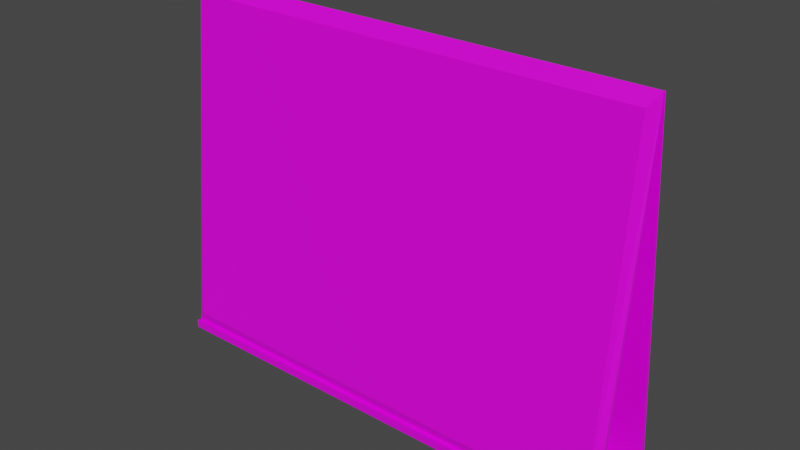 # Source: Binder.blend  (saved by Blender 2.90.8; exported with 4.5.12 LTS)
import bpy
from mathutils import Matrix  # noqa: F401  (used for matrix-valued properties, if any)

bpy.ops.wm.read_factory_settings(use_empty=True)
scene = bpy.context.scene
scene.name = 'Scene'

# ---- collections
col_collection = bpy.data.collections.new('Collection'); scene.collection.children.link(col_collection)

# ---- images (referenced by path relative to the original .blend; pixels are not part of the script)
import os
ASSET_DIR = os.environ.get("B2B_ASSET_DIR", "")  # directory of the original .blend (textures are referenced by path, not embedded)
HERE = os.path.dirname(os.path.abspath(__file__))  # packed textures are extracted next to this script under _unpacked/

def load_image(name, relpath, width, height, colorspace="sRGB"):
    """Load a texture the original file referenced (path relative to the .blend, or extracted next to this script)."""
    p = next((c for c in (os.path.join(HERE, relpath), os.path.join(ASSET_DIR, relpath)) if relpath and os.path.exists(c)), "")
    if p:
        img = bpy.data.images.load(p, check_existing=True)
        img.name = name
    else:  # same state as the original file: an image datablock whose file is absent (Cycles renders it pink)
        img = bpy.data.images.new(name, width, height)
        img.source = "FILE"
        img.filepath = "//" + (relpath or name)
    img.colorspace_settings.name = colorspace
    return img
img_bindertext1_jpg = load_image('BinderText1.jpg', 'BinderText1.jpg', 1024, 1024, 'sRGB')

# ---- materials (node trees are filled in below, after node groups)
mat_material = bpy.data.materials.new('Material')
mat_material.alpha_threshold = 0.0
mat_material.use_transparent_shadow = False
mat_material.line_color = (0.0, 0.0, 0.0, 1.0)

# ---- material node trees
mat_material.use_nodes = True; mat_material.node_tree.nodes.clear()
_N = mat_material.node_tree.nodes; _L = mat_material.node_tree.links
n0 = _N.new('ShaderNodeOutputMaterial'); n0.name = 'Material Output'; n0.location = (300, 300)
n1 = _N.new('ShaderNodeBsdfPrincipled'); n1.name = 'Principled BSDF'; n1.location = (10, 300)
n1.distribution = 'GGX'
n1.subsurface_method = 'BURLEY'
n1.inputs[2].default_value = 0.4
n1.inputs[3].default_value = 1.45
n1.inputs[27].default_value = (0.0, 0.0, 0.0, 1.0)
n1.inputs[28].default_value = 1.0
n2 = _N.new('ShaderNodeTexImage'); n2.name = 'Image Texture'; n2.location = (-323, 154)
n2.image = img_bindertext1_jpg
n2.interpolation = 'Closest'
_L.new(n1.outputs[0], n0.inputs[0])
_L.new(n2.outputs[0], n1.inputs[0])
n0.is_active_output = True

# ---- world
world_world = bpy.data.worlds.new('World'); scene.world = world_world
world_world.use_nodes = True; world_world.node_tree.nodes.clear()
_N = world_world.node_tree.nodes; _L = world_world.node_tree.links
n0 = _N.new('ShaderNodeOutputWorld'); n0.name = 'World Output'; n0.location = (300, 300)
n1 = _N.new('ShaderNodeBackground'); n1.name = 'Background'; n1.location = (10, 300)
n1.inputs[0].default_value = (0.05088, 0.05088, 0.05088, 1.0)
_L.new(n1.outputs[0], n0.inputs[0])
n0.is_active_output = True
world_world.color = (0.05088, 0.05088, 0.05088)
world_world.use_sun_shadow = False
world_world.sun_shadow_jitter_overblur = 0.0

# ---- meshes
me_cube = bpy.data.meshes.new('Cube')
me_cube.from_pydata([(1.0, 0.1183, -0.01388), (1.0, 0.1183, 0.01388), (1.0, -0.1183, -0.01388), (1.0, -0.1183, 0.01388), (-1.0, 0.1183, -0.01388), (-1.0, 0.1183, 0.01388), (-1.0, -0.1183, -0.01388), (-1.0, -0.1183, 0.01388), (1.0, 0.1183, 0.01388), (-1.0, 0.1183, 0.01388), (1.0, 0.1183, -0.01388), (-1.0, -0.1183, 0.01388), (-1.0, -0.1183, -0.01388), (1.0, -0.1183, -0.01388), (1.0, -0.1183, 0.01388), (-1.0, 0.1183, -0.01388), (1.0, 0.1183, 0.01388), (-1.0, 0.1183, 0.01388), (-1.0, -0.1183, 0.01388), (1.0, -0.1183, 0.01388), (1.0, -0.1513, 0.01388), (-1.0, -0.1513, 0.01388), (-1.0, 0.1513, 0.01388), (1.0, 0.1513, 0.01388), (1.0, 0.1183, 0.01388), (-1.0, 0.1183, 0.01388), (-1.0, -0.1183, 0.01388), (1.0, -0.1183, 0.01388), (1.0, -0.1513, 0.01388), (-1.0, -0.1513, 0.01388), (-1.0, 0.1513, 0.01388), (1.0, 0.1513, 0.01388), (-1.0, 0.1183, 0.01388), (-1.0, 0.1513, 0.01388), (1.0, 0.1513, 0.01388), (1.0, 0.1183, 0.01388), (1.0, -0.1183, 0.01388), (1.0, -0.1513, 0.01388), (-1.0, -0.1513, 0.01388), (-1.0, -0.1183, 0.01388), (-1.0, 0.1183, 0.01388), (-1.0, 0.1513, 0.01388), (1.0, 0.1513, 0.01388), (1.0, 0.1183, 0.01388), (1.0, -0.1183, 0.01388), (1.0, -0.1513, 0.01388), (-1.0, -0.1513, 0.01388), (-1.0, -0.1183, 0.01388), (-1.0, 0.1183, 0.01388), (1.0, 0.1183, 0.01388), (1.0, -0.1183, 0.01388), (1.0, -0.1513, 0.01388), (-1.0, -0.1513, 0.01388), (-1.0, -0.1183, 0.01388), (1.0, -0.1183, 0.01388), (-1.0, -0.1183, 0.01388), (1.0, -0.001684, 0.9986), (-1.0, -0.001684, 0.9986), (-1.0, 0.001684, 0.9975), (1.0, 0.001684, 0.9975), (-6.835e-08, -1.768e-10, 0.008674), (0.02231, -1.768e-10, 0.02344), (-6.835e-08, -1.768e-10, 0.03821), (-0.02231, -1.768e-10, 0.02344), (-6.835e-08, 0.05133, 0.02277), (0.02231, 0.04106, 0.03472), (-6.835e-08, 0.0308, 0.04667), (-0.02231, 0.04106, 0.03472), (-6.835e-08, 0.08305, 0.05969), (0.02231, 0.06644, 0.06425), (-6.835e-08, 0.04983, 0.06881), (-0.02231, 0.06644, 0.06425), (4.607e-08, 0.08305, 0.1053), (0.02231, 0.06644, 0.1008), (4.607e-08, 0.04983, 0.09619), (-0.02231, 0.06644, 0.1008), (4.607e-08, 0.05133, 0.1422), (0.02231, 0.04106, 0.1303), (4.607e-08, 0.0308, 0.1183), (-0.02231, 0.04106, 0.1303), (4.607e-08, 9.536e-09, 0.1563), (0.02231, 6.298e-09, 0.1416), (4.607e-08, 6.298e-09, 0.1268), (-0.02231, 6.298e-09, 0.1416), (4.607e-08, -0.05133, 0.1422), (0.02231, -0.04106, 0.1303), (4.607e-08, -0.0308, 0.1183), (-0.02231, -0.04106, 0.1303), (4.607e-08, -0.08305, 0.1053), (0.02231, -0.06644, 0.1008), (4.607e-08, -0.04983, 0.09619), (-0.02231, -0.06644, 0.1008), (-6.835e-08, -0.08305, 0.05969), (0.02231, -0.06644, 0.06425), (-6.835e-08, -0.04983, 0.06881), (-0.02231, -0.06644, 0.06425), (-6.835e-08, -0.05133, 0.02277), (0.02231, -0.04106, 0.03472), (-6.835e-08, -0.0308, 0.04667), (-0.02231, -0.04106, 0.03472), (-0.7966, 1.191e-08, 0.008674), (-0.7743, 1.191e-08, 0.02344), (-0.7966, 1.191e-08, 0.03821), (-0.8189, 1.191e-08, 0.02344), (-0.7966, 0.05133, 0.02277), (-0.7743, 0.04106, 0.03472), (-0.7966, 0.0308, 0.04667), (-0.8189, 0.04106, 0.03472), (-0.7966, 0.08305, 0.05969), (-0.7743, 0.06644, 0.06425), (-0.7966, 0.04983, 0.06881), (-0.8189, 0.06644, 0.06425), (-0.7966, 0.08305, 0.1053), (-0.7743, 0.06644, 0.1008), (-0.7966, 0.04983, 0.09619), (-0.8189, 0.06644, 0.1008), (-0.7966, 0.05133, 0.1422), (-0.7743, 0.04106, 0.1303), (-0.7966, 0.0308, 0.1183), (-0.8189, 0.04106, 0.1303), (-0.7966, 2.335e-08, 0.1563), (-0.7743, 1.763e-08, 0.1416), (-0.7966, 1.763e-08, 0.1268), (-0.8189, 1.763e-08, 0.1416), (-0.7966, -0.05133, 0.1422), (-0.7743, -0.04106, 0.1303), (-0.7966, -0.0308, 0.1183), (-0.8189, -0.04106, 0.1303), (-0.7966, -0.08305, 0.1053), (-0.7743, -0.06644, 0.1008), (-0.7966, -0.04983, 0.09619), (-0.8189, -0.06644, 0.1008), (-0.7966, -0.08305, 0.05969), (-0.7743, -0.06644, 0.06425), (-0.7966, -0.04983, 0.06881), (-0.8189, -0.06644, 0.06425), (-0.7966, -0.05133, 0.02277), (-0.7743, -0.04106, 0.03472), (-0.7966, -0.0308, 0.04667), (-0.8189, -0.04106, 0.03472), (0.7966, 1.191e-08, 0.008674), (0.8189, 1.191e-08, 0.02344), (0.7966, 1.191e-08, 0.03821), (0.7743, 1.191e-08, 0.02344), (0.7966, 0.05133, 0.02277), (0.8189, 0.04106, 0.03472), (0.7966, 0.0308, 0.04667), (0.7743, 0.04106, 0.03472), (0.7966, 0.08305, 0.05969), (0.8189, 0.06644, 0.06425), (0.7966, 0.04983, 0.06881), (0.7743, 0.06644, 0.06425), (0.7966, 0.08305, 0.1053), (0.8189, 0.06644, 0.1008), (0.7966, 0.04983, 0.09619), (0.7743, 0.06644, 0.1008), (0.7966, 0.05133, 0.1422), (0.8189, 0.04106, 0.1303), (0.7966, 0.0308, 0.1183), (0.7743, 0.04106, 0.1303), (0.7966, 2.335e-08, 0.1563), (0.8189, 1.763e-08, 0.1416), (0.7966, 1.763e-08, 0.1268), (0.7743, 1.763e-08, 0.1416), (0.7966, -0.05133, 0.1422), (0.8189, -0.04106, 0.1303), (0.7966, -0.0308, 0.1183), (0.7743, -0.04106, 0.1303), (0.7966, -0.08305, 0.1053), (0.8189, -0.06644, 0.1008), (0.7966, -0.04983, 0.09619), (0.7743, -0.06644, 0.1008), (0.7966, -0.08305, 0.05969), (0.8189, -0.06644, 0.06425), (0.7966, -0.04983, 0.06881), (0.7743, -0.06644, 0.06425), (0.7966, -0.05133, 0.02277), (0.8189, -0.04106, 0.03472), (0.7966, -0.0308, 0.04667), (0.7743, -0.04106, 0.03472), (-0.9685, 0.1475, 0.04513), (-1.0, 0.1357, 0.01203), (0.9685, 0.1475, 0.04513), (1.0, 0.1357, 0.01203), (0.9685, -0.1475, 0.04513), (1.0, -0.1357, 0.01203), (-0.9685, -0.1475, 0.04513), (-1.0, -0.1357, 0.01203), (0.9685, -0.03835, 0.9673), (1.0, -0.003034, 0.9986), (-0.9685, -0.03835, 0.9673), (-1.0, -0.003034, 0.9986), (-0.9685, 0.03836, 0.9663), (-1.0, 0.003034, 0.9975), (0.9685, 0.03836, 0.9663), (1.0, 0.003034, 0.9975), (0.995, 0.1232, -0.01388), (1.0, 0.1183, -0.0114), (-0.995, -0.1232, -0.01388), (-1.0, -0.1183, -0.0114), (0.995, -0.1232, -0.01388), (1.0, -0.1183, -0.0114), (-0.995, 0.1232, -0.01388), (-1.0, 0.1183, -0.0114), (0.995, -0.1463, -0.01388), (1.0, -0.1513, -0.008923), (-0.995, -0.1463, -0.01388), (-1.0, -0.1513, -0.008923), (-0.995, 0.1463, -0.01388), (-1.0, 0.1513, -0.008923), (0.995, 0.1463, -0.01388), (1.0, 0.1513, -0.008923), (0.7851, -0.0992, 0.01342), (0.7851, 0.0992, 0.01342), (0.9949, -0.0992, 0.01342), (0.9949, 0.0992, 0.01342), (-0.9923, 0.0992, 0.01342), (-0.9923, -0.0992, 0.01342), (0.7851, -0.08766, 0.02508), (0.7851, -0.0992, 0.01354), (0.7851, 0.08766, 0.02508), (0.7851, 0.0992, 0.01354), (0.9834, -0.08766, 0.02508), (0.9949, -0.0992, 0.01354), (0.9834, 0.08766, 0.02508), (0.9949, 0.0992, 0.01354), (-0.9808, -0.08766, 0.02508), (-0.9923, -0.0992, 0.01354), (-0.9808, 0.08766, 0.02508), (-0.9923, 0.0992, 0.01354), (-0.9506, 0.06758, 0.05191), (-0.9598, 0.06758, 0.05191), (0.9506, 0.06758, 0.05191), (0.9598, 0.06758, 0.05191), (0.9506, 0.04214, 0.007241), (0.9598, 0.04214, 0.007241), (0.9506, -0.01504, -0.003792), (0.9598, -0.01504, -0.003792), (0.9506, -0.06089, 0.02712), (0.9598, -0.06089, 0.02712), (0.9506, -0.06089, 0.07671), (0.9598, -0.06089, 0.07671), (0.9506, -0.01504, 0.1076), (0.9598, -0.01504, 0.1076), (0.9506, 0.04214, 0.09659), (0.9598, 0.04214, 0.09659), (-0.9598, 0.04214, 0.007241), (-0.9506, 0.04214, 0.007241), (-0.9598, -0.01504, -0.003792), (-0.9506, -0.01504, -0.003792), (-0.9598, -0.06089, 0.02712), (-0.9506, -0.06089, 0.02712), (-0.9598, -0.06089, 0.07671), (-0.9506, -0.06089, 0.07671), (-0.9598, -0.01504, 0.1076), (-0.9506, -0.01504, 0.1076), (-0.9598, 0.04214, 0.09659), (-0.9506, 0.04214, 0.09659)], [], [(0, 2, 6, 4), (0, 10, 8, 1), (7, 5, 4, 6), (5, 7, 3, 1), (1, 3, 2, 0), (3, 14, 13, 2), (196, 202, 208, 210), (203, 17, 22, 209), (5, 9, 15, 4), (6, 12, 11, 7), (1, 8, 9, 5), (4, 15, 10, 0), (7, 11, 14, 3), (2, 13, 12, 6), (11, 18, 19, 14), (20, 21, 207, 205), (198, 200, 204, 206), (8, 16, 17, 9), (10, 197, 16, 8), (12, 199, 18, 11), (22, 23, 211, 209), (14, 19, 201, 13), (201, 19, 20, 205), (13, 201, 199, 12), (17, 25, 30, 22), (9, 17, 203, 15), (18, 199, 207, 21), (15, 203, 197, 10), (23, 31, 24, 16), (22, 30, 31, 23), (21, 29, 26, 18), (19, 27, 28, 20), (20, 28, 29, 21), (18, 26, 27, 19), (16, 24, 25, 17), (180, 192, 194, 182), (30, 25, 32, 33), (31, 30, 33, 34), (24, 31, 34, 35), (25, 24, 35, 32), (49, 59, 58, 48), (28, 27, 36, 37), (29, 28, 37, 38), (26, 29, 38, 39), (27, 26, 39, 36), (184, 188, 190, 186), (33, 32, 40, 41), (34, 33, 41, 42), (35, 34, 42, 43), (32, 35, 43, 40), (55, 57, 56, 54), (37, 36, 44, 45), (38, 37, 45, 46), (39, 38, 46, 47), (36, 39, 47, 44), (183, 195, 59, 49), (54, 56, 189, 185), (40, 43, 49, 48), (56, 57, 191, 189), (45, 44, 50, 51), (46, 45, 51, 52), (47, 46, 52, 53), (44, 47, 53, 50), (53, 55, 54, 50), (187, 191, 57, 55), (58, 59, 195, 193), (51, 185, 187, 52), (52, 187, 55, 53), (50, 54, 185, 51), (42, 41, 181, 183), (43, 42, 183, 49), (41, 40, 48, 181), (60, 64, 65, 61), (61, 65, 66, 62), (62, 66, 67, 63), (63, 67, 64, 60), (64, 68, 69, 65), (65, 69, 70, 66), (66, 70, 71, 67), (67, 71, 68, 64), (68, 72, 73, 69), (69, 73, 74, 70), (70, 74, 75, 71), (71, 75, 72, 68), (72, 76, 77, 73), (73, 77, 78, 74), (74, 78, 79, 75), (75, 79, 76, 72), (76, 80, 81, 77), (77, 81, 82, 78), (78, 82, 83, 79), (79, 83, 80, 76), (80, 84, 85, 81), (81, 85, 86, 82), (82, 86, 87, 83), (83, 87, 84, 80), (84, 88, 89, 85), (85, 89, 90, 86), (86, 90, 91, 87), (87, 91, 88, 84), (88, 92, 93, 89), (89, 93, 94, 90), (90, 94, 95, 91), (91, 95, 92, 88), (92, 96, 97, 93), (93, 97, 98, 94), (94, 98, 99, 95), (95, 99, 96, 92), (96, 60, 61, 97), (97, 61, 62, 98), (98, 62, 63, 99), (99, 63, 60, 96), (100, 104, 105, 101), (101, 105, 106, 102), (102, 106, 107, 103), (103, 107, 104, 100), (104, 108, 109, 105), (105, 109, 110, 106), (106, 110, 111, 107), (107, 111, 108, 104), (108, 112, 113, 109), (109, 113, 114, 110), (110, 114, 115, 111), (111, 115, 112, 108), (112, 116, 117, 113), (113, 117, 118, 114), (114, 118, 119, 115), (115, 119, 116, 112), (116, 120, 121, 117), (117, 121, 122, 118), (118, 122, 123, 119), (119, 123, 120, 116), (120, 124, 125, 121), (121, 125, 126, 122), (122, 126, 127, 123), (123, 127, 124, 120), (124, 128, 129, 125), (125, 129, 130, 126), (126, 130, 131, 127), (127, 131, 128, 124), (128, 132, 133, 129), (129, 133, 134, 130), (130, 134, 135, 131), (131, 135, 132, 128), (132, 136, 137, 133), (133, 137, 138, 134), (134, 138, 139, 135), (135, 139, 136, 132), (136, 100, 101, 137), (137, 101, 102, 138), (138, 102, 103, 139), (139, 103, 100, 136), (140, 144, 145, 141), (141, 145, 146, 142), (142, 146, 147, 143), (143, 147, 144, 140), (144, 148, 149, 145), (145, 149, 150, 146), (146, 150, 151, 147), (147, 151, 148, 144), (148, 152, 153, 149), (149, 153, 154, 150), (150, 154, 155, 151), (151, 155, 152, 148), (152, 156, 157, 153), (153, 157, 158, 154), (154, 158, 159, 155), (155, 159, 156, 152), (156, 160, 161, 157), (157, 161, 162, 158), (158, 162, 163, 159), (159, 163, 160, 156), (160, 164, 165, 161), (161, 165, 166, 162), (162, 166, 167, 163), (163, 167, 164, 160), (164, 168, 169, 165), (165, 169, 170, 166), (166, 170, 171, 167), (167, 171, 168, 164), (168, 172, 173, 169), (169, 173, 174, 170), (170, 174, 175, 171), (171, 175, 172, 168), (172, 176, 177, 173), (173, 177, 178, 174), (174, 178, 179, 175), (175, 179, 176, 172), (176, 140, 141, 177), (177, 141, 142, 178), (178, 142, 143, 179), (179, 143, 140, 176), (182, 183, 181, 180), (186, 187, 185, 184), (191, 190, 188, 189), (187, 186, 190, 191), (189, 188, 184, 185), (195, 194, 192, 193), (183, 182, 194, 195), (193, 192, 180, 181), (48, 58, 193, 181), (201, 200, 198, 199), (203, 202, 196, 197), (207, 206, 204, 205), (200, 201, 205, 204), (199, 198, 206, 207), (211, 210, 208, 209), (202, 203, 209, 208), (197, 196, 210, 211), (16, 197, 211, 23), (215, 225, 223, 214), (217, 227, 229, 216), (224, 220, 228, 226, 218, 222), (213, 215, 214, 212), (213, 212, 217, 216), (213, 221, 225, 215), (214, 223, 219, 212), (221, 213, 216, 229), (220, 224, 225, 221), (224, 222, 223, 225), (222, 218, 219, 223), (226, 228, 229, 227), (221, 229, 228, 220), (227, 219, 218, 226), (212, 219, 227, 217), (247, 230, 257, 255, 253, 251, 249), (232, 233, 235, 234), (252, 253, 255, 254), (234, 235, 237, 236), (250, 251, 253, 252), (236, 237, 239, 238), (231, 246, 248, 250, 252, 254, 256), (248, 249, 251, 250), (238, 239, 241, 240), (256, 257, 230, 231), (246, 247, 249, 248), (240, 241, 243, 242), (235, 233, 245, 243, 241, 239, 237), (231, 230, 247, 246), (242, 243, 245, 244), (254, 255, 257, 256), (244, 245, 233, 232), (232, 234, 236, 238, 240, 242, 244)])
_uv = me_cube.uv_layers.new(name='UVMap')
_uv.uv.foreach_set('vector', [0.7438, 0.9024, 0.7438, 0.9024, 0.7251, 0.9024, 0.7251, 0.9024, 0.7236, 0.9, 0.7236, 0.9, 0.7383, 0.9, 0.7383, 0.9, 0.7308, 0.9004, 0.7308, 0.9004, 0.7312, 0.9004, 0.7312, 0.9004, 0.7251, 0.902, 0.7251, 0.902, 0.7438, 0.902, 0.7438, 0.902, 0.7438, 0.902, 0.7438, 0.902, 0.7438, 0.9024, 0.7438, 0.9024, 0.7438, 0.902, 0.7438, 0.902, 0.7438, 0.9024, 0.7438, 0.9024, 0.7317, 0.8818, 0.7312, 0.9004, 0.7312, 0.9004, 0.7317, 0.8818, 0.7311, 0.9004, 0.7308, 0.9004, 0.7308, 0.9004, 0.7311, 0.9004, 0.7383, 0.9148, 0.7383, 0.9148, 0.7236, 0.9148, 0.7236, 0.9148, 0.7251, 0.9024, 0.7251, 0.9024, 0.7251, 0.902, 0.7251, 0.902, 0.7383, 0.9, 0.7383, 0.9, 0.7531, 0.9, 0.7531, 0.9, 0.7088, 0.9, 0.7088, 0.9, 0.7236, 0.9, 0.7236, 0.9, 0.7251, 0.902, 0.7251, 0.902, 0.7438, 0.902, 0.7438, 0.902, 0.7438, 0.9024, 0.7438, 0.9024, 0.7251, 0.9024, 0.7251, 0.9024, 0.7251, 0.902, 0.7251, 0.902, 0.7438, 0.902, 0.7438, 0.902, 0.7313, 0.8817, 0.7308, 0.9004, 0.7311, 0.9004, 0.7316, 0.8817, 0.7312, 0.9004, 0.7317, 0.8818, 0.7317, 0.8818, 0.7312, 0.9004, 0.7383, 0.9, 0.7383, 0.9, 0.7531, 0.9, 0.7531, 0.9, 0.7236, 0.9, 0.7249, 0.9, 0.7383, 0.9, 0.7383, 0.9, 0.7251, 0.9024, 0.7251, 0.9024, 0.7251, 0.902, 0.7251, 0.902, 0.7308, 0.9004, 0.7313, 0.8817, 0.7316, 0.8817, 0.7311, 0.9004, 0.7438, 0.902, 0.7438, 0.902, 0.7438, 0.9024, 0.7438, 0.9024, 0.7438, 0.9024, 0.7438, 0.902, 0.7438, 0.902, 0.7438, 0.9023, 0.7438, 0.9024, 0.7438, 0.9024, 0.7251, 0.9024, 0.7251, 0.9024, 0.7383, 0.9148, 0.7383, 0.9148, 0.7383, 0.9148, 0.7383, 0.9148, 0.7383, 0.9148, 0.7383, 0.9148, 0.7249, 0.9148, 0.7236, 0.9148, 0.7308, 0.9004, 0.7311, 0.9004, 0.7311, 0.9004, 0.7308, 0.9004, 0.7088, 0.9, 0.7605, 0.9295, 0.7605, 0.9295, 0.7236, 0.9, 0.7383, 0.9, 0.7383, 0.9, 0.7383, 0.9, 0.7383, 0.9, 0.7383, 0.9148, 0.7383, 0.9148, 0.7383, 0.9, 0.7383, 0.9, 0.7383, 0.8705, 0.7383, 0.8705, 0.7383, 0.8705, 0.7383, 0.8705, 0.7438, 0.902, 0.7438, 0.902, 0.7438, 0.902, 0.7438, 0.902, 0.7383, 0.8852, 0.7383, 0.8852, 0.7383, 0.8705, 0.7383, 0.8705, 0.7251, 0.902, 0.7251, 0.902, 0.7438, 0.902, 0.7438, 0.902, 0.7383, 0.9, 0.7383, 0.9, 0.7531, 0.9, 0.7531, 0.9, 0.7303, 0.9001, 0.7173, 0.8997, 0.7179, 0.8816, 0.7309, 0.882, 0.7383, 0.9148, 0.7383, 0.9148, 0.7383, 0.9148, 0.7383, 0.9148, 0.7383, 0.9, 0.7383, 0.9148, 0.7383, 0.9148, 0.7383, 0.9, 0.7383, 0.9, 0.7383, 0.9, 0.7383, 0.9, 0.7383, 0.9, 0.7383, 0.9148, 0.7383, 0.9, 0.7383, 0.9, 0.7383, 0.9148, 0.7313, 0.8817, 0.7174, 0.8813, 0.7169, 0.9, 0.7308, 0.9004, 0.7438, 0.902, 0.7438, 0.902, 0.7438, 0.902, 0.7438, 0.902, 0.7383, 0.8705, 0.7383, 0.8852, 0.7383, 0.8852, 0.7383, 0.8705, 0.7383, 0.8705, 0.7383, 0.8705, 0.7383, 0.8705, 0.7383, 0.8705, 0.7438, 0.902, 0.7251, 0.902, 0.7251, 0.902, 0.7438, 0.902, 0.7309, 0.882, 0.7178, 0.8816, 0.7173, 0.8997, 0.7303, 0.9001, 0.7383, 0.9148, 0.7383, 0.9148, 0.7383, 0.9148, 0.7383, 0.9148, 0.7383, 0.9, 0.7383, 0.9148, 0.7383, 0.9148, 0.7383, 0.9, 0.7383, 0.9, 0.7383, 0.9, 0.7383, 0.9, 0.7383, 0.9, 0.7383, 0.9148, 0.7383, 0.9, 0.7383, 0.9, 0.7383, 0.9148, 0.7308, 0.9004, 0.7169, 0.9, 0.7174, 0.8813, 0.7313, 0.8817, 0.7438, 0.902, 0.7438, 0.902, 0.7438, 0.902, 0.7438, 0.902, 0.7383, 0.8705, 0.7383, 0.8852, 0.7383, 0.8852, 0.7383, 0.8705, 0.7383, 0.8705, 0.7383, 0.8705, 0.7383, 0.8705, 0.7383, 0.8705, 0.7438, 0.902, 0.7251, 0.902, 0.7251, 0.902, 0.7438, 0.902, 0.7313, 0.8817, 0.7174, 0.8813, 0.7174, 0.8813, 0.7313, 0.8817, 0.7313, 0.8817, 0.7174, 0.8813, 0.7174, 0.8813, 0.7313, 0.8817, 0.7383, 0.9148, 0.7383, 0.9, 0.7383, 0.9, 0.7383, 0.9148, 0.7174, 0.8813, 0.7169, 0.9, 0.7169, 0.9, 0.7174, 0.8813, 0.7438, 0.902, 0.7438, 0.902, 0.7438, 0.902, 0.7438, 0.902, 0.7383, 0.8705, 0.7383, 0.8852, 0.7383, 0.8852, 0.7383, 0.8705, 0.7383, 0.8705, 0.7383, 0.8705, 0.7383, 0.8705, 0.7383, 0.8705, 0.7438, 0.902, 0.7251, 0.902, 0.7251, 0.902, 0.7438, 0.902, 0.7251, 0.902, 0.7251, 0.902, 0.7438, 0.902, 0.7438, 0.902, 0.7308, 0.9004, 0.7169, 0.9, 0.7169, 0.9, 0.7308, 0.9004, 0.7169, 0.9, 0.7174, 0.8813, 0.7174, 0.8813, 0.7169, 0.9, 0.7313, 0.8817, 0.7313, 0.8817, 0.7308, 0.9004, 0.7308, 0.9004, 0.7383, 0.8705, 0.7605, 0.9295, 0.7383, 0.8705, 0.7383, 0.8705, 0.7438, 0.902, 0.7438, 0.902, 0.7438, 0.902, 0.7438, 0.902, 0.7313, 0.8817, 0.7308, 0.9004, 0.7308, 0.9004, 0.7313, 0.8817, 0.7383, 0.9, 0.7383, 0.9, 0.7605, 0.9295, 0.7383, 0.9, 0.7383, 0.9148, 0.7383, 0.9148, 0.7383, 0.9148, 0.7605, 0.9295, 0.3608, 0.8943, 0.3607, 0.8943, 0.3607, 0.894, 0.3608, 0.894, 0.3608, 0.894, 0.3607, 0.894, 0.3607, 0.8937, 0.3608, 0.8937, 0.3608, 0.8949, 0.3607, 0.8949, 0.3607, 0.8946, 0.3608, 0.8946, 0.3608, 0.8946, 0.3607, 0.8946, 0.3607, 0.8943, 0.3608, 0.8943, 0.3607, 0.8943, 0.3605, 0.8943, 0.3605, 0.894, 0.3607, 0.894, 0.3607, 0.894, 0.3605, 0.894, 0.3605, 0.8937, 0.3607, 0.8937, 0.3607, 0.8949, 0.3605, 0.8949, 0.3605, 0.8946, 0.3607, 0.8946, 0.3607, 0.8946, 0.3605, 0.8946, 0.3605, 0.8943, 0.3607, 0.8943, 0.3605, 0.8943, 0.3604, 0.8943, 0.3604, 0.894, 0.3605, 0.894, 0.3605, 0.894, 0.3604, 0.894, 0.3604, 0.8937, 0.3605, 0.8937, 0.3605, 0.8949, 0.3604, 0.8949, 0.3604, 0.8946, 0.3605, 0.8946, 0.3605, 0.8946, 0.3604, 0.8946, 0.3604, 0.8943, 0.3605, 0.8943, 0.3604, 0.8943, 0.3603, 0.8943, 0.3603, 0.894, 0.3604, 0.894, 0.3604, 0.894, 0.3603, 0.894, 0.3603, 0.8937, 0.3604, 0.8937, 0.3604, 0.8949, 0.3603, 0.8949, 0.3603, 0.8946, 0.3604, 0.8946, 0.3604, 0.8946, 0.3603, 0.8946, 0.3603, 0.8943, 0.3604, 0.8943, 0.3616, 0.8943, 0.3614, 0.8943, 0.3614, 0.894, 0.3616, 0.894, 0.3616, 0.894, 0.3614, 0.894, 0.3614, 0.8937, 0.3616, 0.8937, 0.3616, 0.8949, 0.3614, 0.8949, 0.3614, 0.8946, 0.3616, 0.8946, 0.3616, 0.8946, 0.3614, 0.8946, 0.3614, 0.8943, 0.3616, 0.8943, 0.3614, 0.8943, 0.3613, 0.8943, 0.3613, 0.894, 0.3614, 0.894, 0.3614, 0.894, 0.3613, 0.894, 0.3613, 0.8937, 0.3614, 0.8937, 0.3614, 0.8949, 0.3613, 0.8949, 0.3613, 0.8946, 0.3614, 0.8946, 0.3614, 0.8946, 0.3613, 0.8946, 0.3613, 0.8943, 0.3614, 0.8943, 0.3613, 0.8943, 0.3612, 0.8943, 0.3612, 0.894, 0.3613, 0.894, 0.3613, 0.894, 0.3612, 0.894, 0.3612, 0.8937, 0.3613, 0.8937, 0.3613, 0.8949, 0.3612, 0.8949, 0.3612, 0.8946, 0.3613, 0.8946, 0.3613, 0.8946, 0.3612, 0.8946, 0.3612, 0.8943, 0.3613, 0.8943, 0.3612, 0.8943, 0.3611, 0.8943, 0.3611, 0.894, 0.3612, 0.894, 0.3612, 0.894, 0.3611, 0.894, 0.3611, 0.8937, 0.3612, 0.8937, 0.3612, 0.8949, 0.3611, 0.8949, 0.3611, 0.8946, 0.3612, 0.8946, 0.3612, 0.8946, 0.3611, 0.8946, 0.3611, 0.8943, 0.3612, 0.8943, 0.3611, 0.8943, 0.3609, 0.8943, 0.3609, 0.894, 0.3611, 0.894, 0.3611, 0.894, 0.3609, 0.894, 0.3609, 0.8937, 0.3611, 0.8937, 0.3611, 0.8949, 0.3609, 0.8949, 0.3609, 0.8946, 0.3611, 0.8946, 0.3611, 0.8946, 0.3609, 0.8946, 0.3609, 0.8943, 0.3611, 0.8943, 0.3609, 0.8943, 0.3608, 0.8943, 0.3608, 0.894, 0.3609, 0.894, 0.3609, 0.894, 0.3608, 0.894, 0.3608, 0.8937, 0.3609, 0.8937, 0.3609, 0.8949, 0.3608, 0.8949, 0.3608, 0.8946, 0.3609, 0.8946, 0.3609, 0.8946, 0.3608, 0.8946, 0.3608, 0.8943, 0.3609, 0.8943, 0.3585, 0.8959, 0.3583, 0.8959, 0.3583, 0.8955, 0.3585, 0.8955, 0.3585, 0.8955, 0.3583, 0.8955, 0.3583, 0.8951, 0.3585, 0.8951, 0.3585, 0.8966, 0.3583, 0.8966, 0.3583, 0.8962, 0.3585, 0.8962, 0.3585, 0.8962, 0.3583, 0.8962, 0.3583, 0.8959, 0.3585, 0.8959, 0.3583, 0.8959, 0.3582, 0.8959, 0.3582, 0.8955, 0.3583, 0.8955, 0.3583, 0.8955, 0.3582, 0.8955, 0.3582, 0.8951, 0.3583, 0.8951, 0.3583, 0.8966, 0.3582, 0.8966, 0.3582, 0.8962, 0.3583, 0.8962, 0.3583, 0.8962, 0.3582, 0.8962, 0.3582, 0.8959, 0.3583, 0.8959, 0.3582, 0.8959, 0.358, 0.8959, 0.358, 0.8955, 0.3582, 0.8955, 0.3582, 0.8955, 0.358, 0.8955, 0.358, 0.8951, 0.3582, 0.8951, 0.3582, 0.8966, 0.358, 0.8966, 0.358, 0.8962, 0.3582, 0.8962, 0.3582, 0.8962, 0.358, 0.8962, 0.358, 0.8959, 0.3582, 0.8959, 0.358, 0.8959, 0.3579, 0.8959, 0.3579, 0.8955, 0.358, 0.8955, 0.358, 0.8955, 0.3579, 0.8955, 0.3579, 0.8951, 0.358, 0.8951, 0.358, 0.8966, 0.3579, 0.8966, 0.3579, 0.8962, 0.358, 0.8962, 0.358, 0.8962, 0.3579, 0.8962, 0.3579, 0.8959, 0.358, 0.8959, 0.3593, 0.8959, 0.3592, 0.8959, 0.3592, 0.8955, 0.3593, 0.8955, 0.3593, 0.8955, 0.3592, 0.8955, 0.3592, 0.8951, 0.3593, 0.8951, 0.3593, 0.8966, 0.3592, 0.8966, 0.3592, 0.8962, 0.3593, 0.8962, 0.3593, 0.8962, 0.3592, 0.8962, 0.3592, 0.8959, 0.3593, 0.8959, 0.3592, 0.8959, 0.3591, 0.8959, 0.3591, 0.8955, 0.3592, 0.8955, 0.3592, 0.8955, 0.3591, 0.8955, 0.3591, 0.8951, 0.3592, 0.8951, 0.3592, 0.8966, 0.3591, 0.8966, 0.3591, 0.8962, 0.3592, 0.8962, 0.3592, 0.8962, 0.3591, 0.8962, 0.3591, 0.8959, 0.3592, 0.8959, 0.3591, 0.8959, 0.3589, 0.8959, 0.3589, 0.8955, 0.3591, 0.8955, 0.3591, 0.8955, 0.3589, 0.8955, 0.3589, 0.8951, 0.3591, 0.8951, 0.3591, 0.8966, 0.3589, 0.8966, 0.3589, 0.8962, 0.3591, 0.8962, 0.3591, 0.8962, 0.3589, 0.8962, 0.3589, 0.8959, 0.3591, 0.8959, 0.3589, 0.8959, 0.3588, 0.8959, 0.3588, 0.8955, 0.3589, 0.8955, 0.3589, 0.8955, 0.3588, 0.8955, 0.3588, 0.8951, 0.3589, 0.8951, 0.3589, 0.8966, 0.3588, 0.8966, 0.3588, 0.8962, 0.3589, 0.8962, 0.3589, 0.8962, 0.3588, 0.8962, 0.3588, 0.8959, 0.3589, 0.8959, 0.3588, 0.8959, 0.3586, 0.8959, 0.3586, 0.8955, 0.3588, 0.8955, 0.3588, 0.8955, 0.3586, 0.8955, 0.3586, 0.8951, 0.3588, 0.8951, 0.3588, 0.8966, 0.3586, 0.8966, 0.3586, 0.8962, 0.3588, 0.8962, 0.3588, 0.8962, 0.3586, 0.8962, 0.3586, 0.8959, 0.3588, 0.8959, 0.3586, 0.8959, 0.3585, 0.8959, 0.3585, 0.8955, 0.3586, 0.8955, 0.3586, 0.8955, 0.3585, 0.8955, 0.3585, 0.8951, 0.3586, 0.8951, 0.3586, 0.8966, 0.3585, 0.8966, 0.3585, 0.8962, 0.3586, 0.8962, 0.3586, 0.8962, 0.3585, 0.8962, 0.3585, 0.8959, 0.3586, 0.8959, 0.362, 0.8934, 0.3623, 0.8934, 0.3623, 0.8943, 0.362, 0.8943, 0.362, 0.8943, 0.3623, 0.8943, 0.3623, 0.8951, 0.362, 0.8951, 0.362, 0.8918, 0.3623, 0.8918, 0.3623, 0.8926, 0.362, 0.8926, 0.362, 0.8926, 0.3623, 0.8926, 0.3623, 0.8934, 0.362, 0.8934, 0.3623, 0.8934, 0.3626, 0.8934, 0.3626, 0.8943, 0.3623, 0.8943, 0.3623, 0.8943, 0.3626, 0.8943, 0.3626, 0.8951, 0.3623, 0.8951, 0.3623, 0.8918, 0.3626, 0.8918, 0.3626, 0.8926, 0.3623, 0.8926, 0.3623, 0.8926, 0.3626, 0.8926, 0.3626, 0.8934, 0.3623, 0.8934, 0.3626, 0.8934, 0.363, 0.8934, 0.363, 0.8943, 0.3626, 0.8943, 0.3626, 0.8943, 0.363, 0.8943, 0.363, 0.8951, 0.3626, 0.8951, 0.3626, 0.8918, 0.363, 0.8918, 0.363, 0.8926, 0.3626, 0.8926, 0.3626, 0.8926, 0.363, 0.8926, 0.363, 0.8934, 0.3626, 0.8934, 0.363, 0.8934, 0.3633, 0.8934, 0.3633, 0.8943, 0.363, 0.8943, 0.363, 0.8943, 0.3633, 0.8943, 0.3633, 0.8951, 0.363, 0.8951, 0.363, 0.8918, 0.3633, 0.8918, 0.3633, 0.8926, 0.363, 0.8926, 0.363, 0.8926, 0.3633, 0.8926, 0.3633, 0.8934, 0.363, 0.8934, 0.36, 0.8934, 0.3604, 0.8934, 0.3604, 0.8943, 0.36, 0.8943, 0.36, 0.8943, 0.3604, 0.8943, 0.3604, 0.8951, 0.36, 0.8951, 0.36, 0.8918, 0.3604, 0.8918, 0.3604, 0.8926, 0.36, 0.8926, 0.36, 0.8926, 0.3604, 0.8926, 0.3604, 0.8934, 0.36, 0.8934, 0.3604, 0.8934, 0.3607, 0.8934, 0.3607, 0.8943, 0.3604, 0.8943, 0.3604, 0.8943, 0.3607, 0.8943, 0.3607, 0.8951, 0.3604, 0.8951, 0.3604, 0.8918, 0.3607, 0.8918, 0.3607, 0.8926, 0.3604, 0.8926, 0.3604, 0.8926, 0.3607, 0.8926, 0.3607, 0.8934, 0.3604, 0.8934, 0.3607, 0.8934, 0.361, 0.8934, 0.361, 0.8943, 0.3607, 0.8943, 0.3607, 0.8943, 0.361, 0.8943, 0.361, 0.8951, 0.3607, 0.8951, 0.3607, 0.8918, 0.361, 0.8918, 0.361, 0.8926, 0.3607, 0.8926, 0.3607, 0.8926, 0.361, 0.8926, 0.361, 0.8934, 0.3607, 0.8934, 0.361, 0.8934, 0.3613, 0.8934, 0.3613, 0.8943, 0.361, 0.8943, 0.361, 0.8943, 0.3613, 0.8943, 0.3613, 0.8951, 0.361, 0.8951, 0.361, 0.8918, 0.3613, 0.8918, 0.3613, 0.8926, 0.361, 0.8926, 0.361, 0.8926, 0.3613, 0.8926, 0.3613, 0.8934, 0.361, 0.8934, 0.3613, 0.8934, 0.3617, 0.8934, 0.3617, 0.8943, 0.3613, 0.8943, 0.3613, 0.8943, 0.3617, 0.8943, 0.3617, 0.8951, 0.3613, 0.8951, 0.3613, 0.8918, 0.3617, 0.8918, 0.3617, 0.8926, 0.3613, 0.8926, 0.3613, 0.8926, 0.3617, 0.8926, 0.3617, 0.8934, 0.3613, 0.8934, 0.3617, 0.8934, 0.362, 0.8934, 0.362, 0.8943, 0.3617, 0.8943, 0.3617, 0.8943, 0.362, 0.8943, 0.362, 0.8951, 0.3617, 0.8951, 0.3617, 0.8918, 0.362, 0.8918, 0.362, 0.8926, 0.3617, 0.8926, 0.3617, 0.8926, 0.362, 0.8926, 0.362, 0.8934, 0.3617, 0.8934, 0.7309, 0.882, 0.7313, 0.8817, 0.7308, 0.9004, 0.7303, 0.9001, 0.7303, 0.9001, 0.7308, 0.9004, 0.7313, 0.8817, 0.7309, 0.882, 0.7169, 0.9, 0.7173, 0.8997, 0.7178, 0.8816, 0.7174, 0.8813, 0.7308, 0.9004, 0.7303, 0.9001, 0.7173, 0.8997, 0.7169, 0.9, 0.7174, 0.8813, 0.7178, 0.8816, 0.7309, 0.882, 0.7313, 0.8817, 0.7174, 0.8813, 0.7179, 0.8816, 0.7173, 0.8997, 0.7169, 0.9, 0.7313, 0.8817, 0.7309, 0.882, 0.7179, 0.8816, 0.7174, 0.8813, 0.7169, 0.9, 0.7173, 0.8997, 0.7303, 0.9001, 0.7308, 0.9004, 0.7308, 0.9004, 0.7169, 0.9, 0.7169, 0.9, 0.7308, 0.9004, 0.7317, 0.8817, 0.7317, 0.8818, 0.7312, 0.9004, 0.7311, 0.9004, 0.7251, 0.9024, 0.7251, 0.9024, 0.7437, 0.9024, 0.7438, 0.9024, 0.7311, 0.9004, 0.7312, 0.9004, 0.7317, 0.8818, 0.7316, 0.8817, 0.7437, 0.9024, 0.7438, 0.9024, 0.7438, 0.9023, 0.7437, 0.9024, 0.7249, 0.8705, 0.7236, 0.8705, 0.7236, 0.8705, 0.7262, 0.8705, 0.7438, 0.9023, 0.7437, 0.9024, 0.7251, 0.9024, 0.7251, 0.9023, 0.7236, 0.9147, 0.7249, 0.9148, 0.7262, 0.9148, 0.7236, 0.9147, 0.7438, 0.9024, 0.7437, 0.9024, 0.7437, 0.9024, 0.7438, 0.9023, 0.7438, 0.902, 0.7438, 0.9024, 0.7438, 0.9023, 0.7438, 0.902, 0.3723, 0.8963, 0.3723, 0.8963, 0.3738, 0.8961, 0.3738, 0.8961, 0.3694, 0.8966, 0.3694, 0.8966, 0.3708, 0.8964, 0.3708, 0.8964, 0.3722, 0.8947, 0.3721, 0.8934, 0.3721, 0.8933, 0.3734, 0.8932, 0.3734, 0.8933, 0.3735, 0.8946, 0.3724, 0.8978, 0.3723, 0.8963, 0.3738, 0.8961, 0.3739, 0.8976, 0.3724, 0.8978, 0.3739, 0.8976, 0.3739, 0.8976, 0.3724, 0.8978, 0.3708, 0.8964, 0.3708, 0.8964, 0.3723, 0.8963, 0.3723, 0.8963, 0.3738, 0.8961, 0.3738, 0.8961, 0.3752, 0.896, 0.3752, 0.896, 0.3708, 0.8964, 0.3708, 0.8964, 0.3708, 0.8964, 0.3708, 0.8964, 0.3721, 0.8934, 0.3722, 0.8947, 0.3722, 0.8948, 0.372, 0.8934, 0.3722, 0.8947, 0.3735, 0.8946, 0.3738, 0.8961, 0.3723, 0.8963, 0.3735, 0.8946, 0.3734, 0.8933, 0.3735, 0.8932, 0.3736, 0.8947, 0.3734, 0.8932, 0.3721, 0.8933, 0.372, 0.8934, 0.3735, 0.8932, 0.372, 0.8934, 0.372, 0.8934, 0.3721, 0.8933, 0.3721, 0.8934, 0.3735, 0.8932, 0.3735, 0.8932, 0.3734, 0.8933, 0.3734, 0.8932, 0.3752, 0.896, 0.3752, 0.896, 0.3752, 0.896, 0.3752, 0.896, 0.3301, 0.887, 0.3298, 0.8872, 0.3296, 0.887, 0.3295, 0.8868, 0.3297, 0.8866, 0.33, 0.8866, 0.3301, 0.8868, 0.3184, 0.8893, 0.3184, 0.89, 0.3182, 0.89, 0.3182, 0.8893, 0.33, 0.8872, 0.33, 0.8878, 0.3299, 0.8878, 0.3299, 0.8872, 0.3182, 0.8893, 0.3182, 0.89, 0.318, 0.89, 0.318, 0.8893, 0.3302, 0.8872, 0.3302, 0.8878, 0.33, 0.8878, 0.33, 0.8872, 0.318, 0.8893, 0.318, 0.89, 0.3178, 0.89, 0.3178, 0.8893, 0.3305, 0.8872, 0.3307, 0.887, 0.3307, 0.8868, 0.3306, 0.8866, 0.3303, 0.8866, 0.3302, 0.8868, 0.3302, 0.887, 0.3304, 0.8872, 0.3304, 0.8878, 0.3302, 0.8878, 0.3302, 0.8872, 0.3178, 0.8893, 0.3178, 0.89, 0.3176, 0.89, 0.3176, 0.8893, 0.3297, 0.8872, 0.3297, 0.8878, 0.3295, 0.8878, 0.3295, 0.8872, 0.3306, 0.8872, 0.3306, 0.8878, 0.3304, 0.8878, 0.3304, 0.8872, 0.3176, 0.8893, 0.3176, 0.89, 0.3174, 0.89, 0.3174, 0.8893, 0.333, 0.8877, 0.3327, 0.8879, 0.3324, 0.8877, 0.3324, 0.8874, 0.3325, 0.8872, 0.3328, 0.8872, 0.333, 0.8874, 0.3308, 0.8872, 0.3308, 0.8878, 0.3306, 0.8878, 0.3306, 0.8872, 0.3174, 0.8893, 0.3174, 0.89, 0.3172, 0.89, 0.3172, 0.8893, 0.3299, 0.8872, 0.3299, 0.8878, 0.3297, 0.8878, 0.3297, 0.8872, 0.3172, 0.8893, 0.3172, 0.89, 0.317, 0.89, 0.317, 0.8893, 0.3181, 0.8893, 0.3184, 0.8891, 0.3184, 0.8889, 0.3182, 0.8886, 0.3179, 0.8886, 0.3178, 0.8889, 0.3178, 0.8891])
me_cube.materials.append(mat_material)
me_cube.use_remesh_preserve_volume = False
me_cube.use_remesh_preserve_attributes = False
me_cube.use_mirror_vertex_groups = False
me_cube.update()

# ---- objects
ob_cube = bpy.data.objects.new('Cube', me_cube)

# ---- transforms, parenting, visibility, modifiers, constraints
ob_cube.location = (0.0, 0.0, 0.0)
ob_cube.scale = (0.6619, 0.8454, 1.0)
ob_cube.lock_rotations_4d = False
ob_cube.empty_display_type = 'ARROWS'
ob_cube.lineart.crease_threshold = 0.0

# ---- collection membership
col_collection.objects.link(ob_cube)

# ---- scene / render settings (as saved in the file)
scene.frame_start = 1; scene.frame_end = 250; scene.frame_set(1)
scene.render.engine = 'BLENDER_EEVEE_NEXT'
scene.cycles.use_denoising = False
scene.cycles.samples = 128
scene.cycles.sampling_pattern = 'TABULATED_SOBOL'
scene.cycles.use_adaptive_sampling = False
scene.cycles.use_light_tree = False
scene.view_settings.view_transform = 'Filmic'
bpy.context.view_layer.update()

# ---- added for rendering (the .blend has no active camera and no usable light): camera, sun
cam_auto = bpy.data.cameras.new('AutoCamera')
cam_auto.lens = 50.0
cam_auto.sensor_width = 36.0
cam_auto.clip_end = 1000.0
ob_auto_camera = bpy.data.objects.new('AutoCamera', cam_auto)
scene.collection.objects.link(ob_auto_camera)
ob_auto_camera.location = (1.56008, -1.8721, 1.74042)
ob_auto_camera.rotation_euler = (1.09748, -7.21219e-08, 0.694738)
scene.camera = ob_auto_camera
light_auto_sun = bpy.data.lights.new('AutoSun', 'SUN')
light_auto_sun.energy = 3.0
light_auto_sun.angle = 0.0523599
ob_auto_sun = bpy.data.objects.new('AutoSun', light_auto_sun)
scene.collection.objects.link(ob_auto_sun)
ob_auto_sun.rotation_euler = (0.872665, 0.174533, 0.523599)
bpy.context.view_layer.update()
